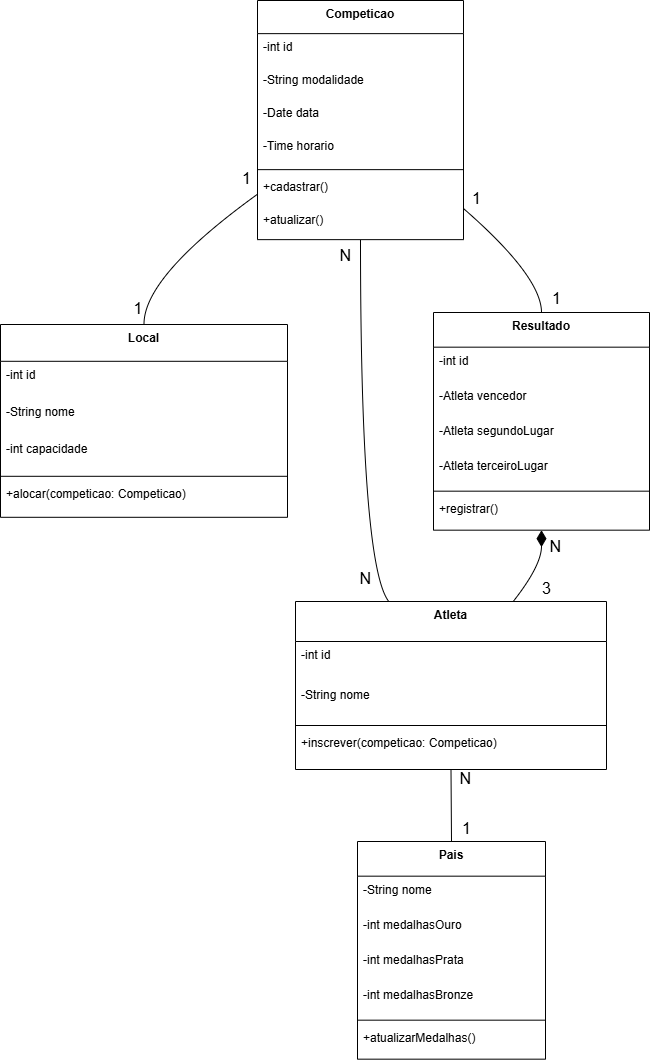

The diagram above was exported from draw.io. Its source (the exported page's mxGraphModel, read from the mxfile embedded in the PNG):
<mxGraphModel dx="1665" dy="777" grid="1" gridSize="10" guides="1" tooltips="1" connect="1" arrows="1" fold="1" page="1" pageScale="1" pageWidth="827" pageHeight="1169" math="0" shadow="0">
  <root>
    <mxCell id="0" />
    <mxCell id="1" parent="0" />
    <mxCell id="2" value="Competicao" style="swimlane;fontStyle=1;align=center;verticalAlign=top;childLayout=stackLayout;horizontal=1;startSize=33.142857142857146;horizontalStack=0;resizeParent=1;resizeParentMax=0;resizeLast=0;collapsible=0;marginBottom=0;" parent="1" vertex="1">
      <mxGeometry x="265" y="8" width="206" height="239.14285714285714" as="geometry" />
    </mxCell>
    <mxCell id="3" value="-int id" style="text;strokeColor=none;fillColor=none;align=left;verticalAlign=top;spacingLeft=4;spacingRight=4;overflow=hidden;rotatable=0;points=[[0,0.5],[1,0.5]];portConstraint=eastwest;" parent="2" vertex="1">
      <mxGeometry y="33.142857142857146" width="206" height="33" as="geometry" />
    </mxCell>
    <mxCell id="4" value="-String modalidade" style="text;strokeColor=none;fillColor=none;align=left;verticalAlign=top;spacingLeft=4;spacingRight=4;overflow=hidden;rotatable=0;points=[[0,0.5],[1,0.5]];portConstraint=eastwest;" parent="2" vertex="1">
      <mxGeometry y="66.14285714285714" width="206" height="33" as="geometry" />
    </mxCell>
    <mxCell id="5" value="-Date data" style="text;strokeColor=none;fillColor=none;align=left;verticalAlign=top;spacingLeft=4;spacingRight=4;overflow=hidden;rotatable=0;points=[[0,0.5],[1,0.5]];portConstraint=eastwest;" parent="2" vertex="1">
      <mxGeometry y="99.14285714285714" width="206" height="33" as="geometry" />
    </mxCell>
    <mxCell id="6" value="-Time horario" style="text;strokeColor=none;fillColor=none;align=left;verticalAlign=top;spacingLeft=4;spacingRight=4;overflow=hidden;rotatable=0;points=[[0,0.5],[1,0.5]];portConstraint=eastwest;" parent="2" vertex="1">
      <mxGeometry y="132.14285714285714" width="206" height="33" as="geometry" />
    </mxCell>
    <mxCell id="7" style="line;strokeWidth=1;fillColor=none;align=left;verticalAlign=middle;spacingTop=-1;spacingLeft=3;spacingRight=3;rotatable=0;labelPosition=right;points=[];portConstraint=eastwest;strokeColor=inherit;" parent="2" vertex="1">
      <mxGeometry y="165.14285714285714" width="206" height="8" as="geometry" />
    </mxCell>
    <mxCell id="8" value="+cadastrar()" style="text;strokeColor=none;fillColor=none;align=left;verticalAlign=top;spacingLeft=4;spacingRight=4;overflow=hidden;rotatable=0;points=[[0,0.5],[1,0.5]];portConstraint=eastwest;" parent="2" vertex="1">
      <mxGeometry y="173.14285714285714" width="206" height="33" as="geometry" />
    </mxCell>
    <mxCell id="9" value="+atualizar()" style="text;strokeColor=none;fillColor=none;align=left;verticalAlign=top;spacingLeft=4;spacingRight=4;overflow=hidden;rotatable=0;points=[[0,0.5],[1,0.5]];portConstraint=eastwest;" parent="2" vertex="1">
      <mxGeometry y="206.14285714285714" width="206" height="33" as="geometry" />
    </mxCell>
    <mxCell id="10" value="Atleta" style="swimlane;fontStyle=1;align=center;verticalAlign=top;childLayout=stackLayout;horizontal=1;startSize=40;horizontalStack=0;resizeParent=1;resizeParentMax=0;resizeLast=0;collapsible=0;marginBottom=0;" parent="1" vertex="1">
      <mxGeometry x="303" y="609" width="311" height="168" as="geometry" />
    </mxCell>
    <mxCell id="11" value="-int id" style="text;strokeColor=none;fillColor=none;align=left;verticalAlign=top;spacingLeft=4;spacingRight=4;overflow=hidden;rotatable=0;points=[[0,0.5],[1,0.5]];portConstraint=eastwest;" parent="10" vertex="1">
      <mxGeometry y="40" width="311" height="40" as="geometry" />
    </mxCell>
    <mxCell id="12" value="-String nome" style="text;strokeColor=none;fillColor=none;align=left;verticalAlign=top;spacingLeft=4;spacingRight=4;overflow=hidden;rotatable=0;points=[[0,0.5],[1,0.5]];portConstraint=eastwest;" parent="10" vertex="1">
      <mxGeometry y="80" width="311" height="40" as="geometry" />
    </mxCell>
    <mxCell id="13" style="line;strokeWidth=1;fillColor=none;align=left;verticalAlign=middle;spacingTop=-1;spacingLeft=3;spacingRight=3;rotatable=0;labelPosition=right;points=[];portConstraint=eastwest;strokeColor=inherit;" parent="10" vertex="1">
      <mxGeometry y="120" width="311" height="8" as="geometry" />
    </mxCell>
    <mxCell id="14" value="+inscrever(competicao: Competicao)" style="text;strokeColor=none;fillColor=none;align=left;verticalAlign=top;spacingLeft=4;spacingRight=4;overflow=hidden;rotatable=0;points=[[0,0.5],[1,0.5]];portConstraint=eastwest;" parent="10" vertex="1">
      <mxGeometry y="128" width="311" height="40" as="geometry" />
    </mxCell>
    <mxCell id="15" value="Local" style="swimlane;fontStyle=1;align=center;verticalAlign=top;childLayout=stackLayout;horizontal=1;startSize=36.8;horizontalStack=0;resizeParent=1;resizeParentMax=0;resizeLast=0;collapsible=0;marginBottom=0;" parent="1" vertex="1">
      <mxGeometry x="8" y="332" width="287" height="192.8" as="geometry" />
    </mxCell>
    <mxCell id="16" value="-int id" style="text;strokeColor=none;fillColor=none;align=left;verticalAlign=top;spacingLeft=4;spacingRight=4;overflow=hidden;rotatable=0;points=[[0,0.5],[1,0.5]];portConstraint=eastwest;" parent="15" vertex="1">
      <mxGeometry y="36.8" width="287" height="37" as="geometry" />
    </mxCell>
    <mxCell id="17" value="-String nome" style="text;strokeColor=none;fillColor=none;align=left;verticalAlign=top;spacingLeft=4;spacingRight=4;overflow=hidden;rotatable=0;points=[[0,0.5],[1,0.5]];portConstraint=eastwest;" parent="15" vertex="1">
      <mxGeometry y="73.8" width="287" height="37" as="geometry" />
    </mxCell>
    <mxCell id="18" value="-int capacidade" style="text;strokeColor=none;fillColor=none;align=left;verticalAlign=top;spacingLeft=4;spacingRight=4;overflow=hidden;rotatable=0;points=[[0,0.5],[1,0.5]];portConstraint=eastwest;" parent="15" vertex="1">
      <mxGeometry y="110.8" width="287" height="37" as="geometry" />
    </mxCell>
    <mxCell id="19" style="line;strokeWidth=1;fillColor=none;align=left;verticalAlign=middle;spacingTop=-1;spacingLeft=3;spacingRight=3;rotatable=0;labelPosition=right;points=[];portConstraint=eastwest;strokeColor=inherit;" parent="15" vertex="1">
      <mxGeometry y="147.8" width="287" height="8" as="geometry" />
    </mxCell>
    <mxCell id="20" value="+alocar(competicao: Competicao)" style="text;strokeColor=none;fillColor=none;align=left;verticalAlign=top;spacingLeft=4;spacingRight=4;overflow=hidden;rotatable=0;points=[[0,0.5],[1,0.5]];portConstraint=eastwest;" parent="15" vertex="1">
      <mxGeometry y="155.8" width="287" height="37" as="geometry" />
    </mxCell>
    <mxCell id="21" value="Resultado" style="swimlane;fontStyle=1;align=center;verticalAlign=top;childLayout=stackLayout;horizontal=1;startSize=34.666666666666664;horizontalStack=0;resizeParent=1;resizeParentMax=0;resizeLast=0;collapsible=0;marginBottom=0;" parent="1" vertex="1">
      <mxGeometry x="441" y="320" width="216" height="217.66666666666666" as="geometry" />
    </mxCell>
    <mxCell id="22" value="-int id" style="text;strokeColor=none;fillColor=none;align=left;verticalAlign=top;spacingLeft=4;spacingRight=4;overflow=hidden;rotatable=0;points=[[0,0.5],[1,0.5]];portConstraint=eastwest;" parent="21" vertex="1">
      <mxGeometry y="34.666666666666664" width="216" height="35" as="geometry" />
    </mxCell>
    <mxCell id="23" value="-Atleta vencedor" style="text;strokeColor=none;fillColor=none;align=left;verticalAlign=top;spacingLeft=4;spacingRight=4;overflow=hidden;rotatable=0;points=[[0,0.5],[1,0.5]];portConstraint=eastwest;" parent="21" vertex="1">
      <mxGeometry y="69.66666666666666" width="216" height="35" as="geometry" />
    </mxCell>
    <mxCell id="24" value="-Atleta segundoLugar" style="text;strokeColor=none;fillColor=none;align=left;verticalAlign=top;spacingLeft=4;spacingRight=4;overflow=hidden;rotatable=0;points=[[0,0.5],[1,0.5]];portConstraint=eastwest;" parent="21" vertex="1">
      <mxGeometry y="104.66666666666666" width="216" height="35" as="geometry" />
    </mxCell>
    <mxCell id="25" value="-Atleta terceiroLugar" style="text;strokeColor=none;fillColor=none;align=left;verticalAlign=top;spacingLeft=4;spacingRight=4;overflow=hidden;rotatable=0;points=[[0,0.5],[1,0.5]];portConstraint=eastwest;" parent="21" vertex="1">
      <mxGeometry y="139.66666666666666" width="216" height="35" as="geometry" />
    </mxCell>
    <mxCell id="26" style="line;strokeWidth=1;fillColor=none;align=left;verticalAlign=middle;spacingTop=-1;spacingLeft=3;spacingRight=3;rotatable=0;labelPosition=right;points=[];portConstraint=eastwest;strokeColor=inherit;" parent="21" vertex="1">
      <mxGeometry y="174.66666666666666" width="216" height="8" as="geometry" />
    </mxCell>
    <mxCell id="27" value="+registrar()" style="text;strokeColor=none;fillColor=none;align=left;verticalAlign=top;spacingLeft=4;spacingRight=4;overflow=hidden;rotatable=0;points=[[0,0.5],[1,0.5]];portConstraint=eastwest;" parent="21" vertex="1">
      <mxGeometry y="182.66666666666666" width="216" height="35" as="geometry" />
    </mxCell>
    <mxCell id="28" value="Pais" style="swimlane;fontStyle=1;align=center;verticalAlign=top;childLayout=stackLayout;horizontal=1;startSize=34.666666666666664;horizontalStack=0;resizeParent=1;resizeParentMax=0;resizeLast=0;collapsible=0;marginBottom=0;" parent="1" vertex="1">
      <mxGeometry x="365" y="849" width="188" height="217.66666666666666" as="geometry" />
    </mxCell>
    <mxCell id="29" value="-String nome" style="text;strokeColor=none;fillColor=none;align=left;verticalAlign=top;spacingLeft=4;spacingRight=4;overflow=hidden;rotatable=0;points=[[0,0.5],[1,0.5]];portConstraint=eastwest;" parent="28" vertex="1">
      <mxGeometry y="34.666666666666664" width="188" height="35" as="geometry" />
    </mxCell>
    <mxCell id="30" value="-int medalhasOuro" style="text;strokeColor=none;fillColor=none;align=left;verticalAlign=top;spacingLeft=4;spacingRight=4;overflow=hidden;rotatable=0;points=[[0,0.5],[1,0.5]];portConstraint=eastwest;" parent="28" vertex="1">
      <mxGeometry y="69.66666666666666" width="188" height="35" as="geometry" />
    </mxCell>
    <mxCell id="31" value="-int medalhasPrata" style="text;strokeColor=none;fillColor=none;align=left;verticalAlign=top;spacingLeft=4;spacingRight=4;overflow=hidden;rotatable=0;points=[[0,0.5],[1,0.5]];portConstraint=eastwest;" parent="28" vertex="1">
      <mxGeometry y="104.66666666666666" width="188" height="35" as="geometry" />
    </mxCell>
    <mxCell id="32" value="-int medalhasBronze" style="text;strokeColor=none;fillColor=none;align=left;verticalAlign=top;spacingLeft=4;spacingRight=4;overflow=hidden;rotatable=0;points=[[0,0.5],[1,0.5]];portConstraint=eastwest;" parent="28" vertex="1">
      <mxGeometry y="139.66666666666666" width="188" height="35" as="geometry" />
    </mxCell>
    <mxCell id="33" style="line;strokeWidth=1;fillColor=none;align=left;verticalAlign=middle;spacingTop=-1;spacingLeft=3;spacingRight=3;rotatable=0;labelPosition=right;points=[];portConstraint=eastwest;strokeColor=inherit;" parent="28" vertex="1">
      <mxGeometry y="174.66666666666666" width="188" height="8" as="geometry" />
    </mxCell>
    <mxCell id="34" value="+atualizarMedalhas()" style="text;strokeColor=none;fillColor=none;align=left;verticalAlign=top;spacingLeft=4;spacingRight=4;overflow=hidden;rotatable=0;points=[[0,0.5],[1,0.5]];portConstraint=eastwest;" parent="28" vertex="1">
      <mxGeometry y="182.66666666666666" width="188" height="35" as="geometry" />
    </mxCell>
    <mxCell id="35" value="" style="curved=1;startArrow=none;endArrow=none;exitX=0.5;exitY=1;entryX=0.3;entryY=0;" parent="1" source="2" target="10" edge="1">
      <mxGeometry relative="1" as="geometry">
        <Array as="points">
          <mxPoint x="368" y="573" />
        </Array>
      </mxGeometry>
    </mxCell>
    <mxCell id="38" value="" style="curved=1;startArrow=none;endArrow=none;exitX=0;exitY=0.81;entryX=0.5;entryY=0;" parent="1" source="2" target="15" edge="1">
      <mxGeometry relative="1" as="geometry">
        <Array as="points">
          <mxPoint x="151" y="284" />
        </Array>
      </mxGeometry>
    </mxCell>
    <mxCell id="41" value="" style="curved=1;startArrow=none;endArrow=none;exitX=1;exitY=0.87;entryX=0.5;entryY=0;" parent="1" source="2" target="21" edge="1">
      <mxGeometry relative="1" as="geometry">
        <Array as="points">
          <mxPoint x="549" y="284" />
        </Array>
      </mxGeometry>
    </mxCell>
    <mxCell id="42" value="1" style="edgeLabel;resizable=0;labelBackgroundColor=none;fontSize=16;align=right;verticalAlign=top;" parent="41" vertex="1">
      <mxGeometry x="-1" relative="1" as="geometry">
        <mxPoint x="19" y="-26" as="offset" />
      </mxGeometry>
    </mxCell>
    <mxCell id="44" value="" style="curved=1;startArrow=none;endArrow=none;exitX=0.5;exitY=1;entryX=0.5;entryY=0;" parent="1" source="10" target="28" edge="1">
      <mxGeometry x="-0.0097" relative="1" as="geometry">
        <Array as="points" />
        <mxPoint as="offset" />
      </mxGeometry>
    </mxCell>
    <mxCell id="47" value="" style="curved=1;startArrow=diamondThin;startSize=14;startFill=1;endArrow=none;exitX=0.5;exitY=1;entryX=0.7;entryY=0;" parent="1" source="21" target="10" edge="1">
      <mxGeometry x="0.0083" relative="1" as="geometry">
        <Array as="points">
          <mxPoint x="549" y="573" />
        </Array>
        <mxPoint as="offset" />
      </mxGeometry>
    </mxCell>
    <mxCell id="56HfyQXQzzqufC7JFuM_-49" value="1" style="edgeLabel;resizable=0;labelBackgroundColor=none;fontSize=16;align=right;verticalAlign=top;" vertex="1" parent="1">
      <mxGeometry x="570" y="290" as="geometry" />
    </mxCell>
    <mxCell id="56HfyQXQzzqufC7JFuM_-52" value="1" style="edgeLabel;resizable=0;labelBackgroundColor=none;fontSize=16;align=right;verticalAlign=top;" vertex="1" parent="1">
      <mxGeometry x="260" y="170" as="geometry" />
    </mxCell>
    <mxCell id="56HfyQXQzzqufC7JFuM_-54" value="1" style="edgeLabel;resizable=0;labelBackgroundColor=none;fontSize=16;align=right;verticalAlign=top;" vertex="1" parent="1">
      <mxGeometry x="151.5" y="300" as="geometry" />
    </mxCell>
    <mxCell id="56HfyQXQzzqufC7JFuM_-57" value="N" style="edgeLabel;resizable=0;labelBackgroundColor=none;fontSize=16;align=right;verticalAlign=top;" vertex="1" parent="1">
      <mxGeometry x="360" y="247.14" as="geometry" />
    </mxCell>
    <mxCell id="56HfyQXQzzqufC7JFuM_-58" value="N" style="edgeLabel;resizable=0;labelBackgroundColor=none;fontSize=16;align=right;verticalAlign=top;" vertex="1" parent="1">
      <mxGeometry x="380" y="570" as="geometry" />
    </mxCell>
    <mxCell id="56HfyQXQzzqufC7JFuM_-69" value="1" style="edgeLabel;resizable=0;labelBackgroundColor=none;fontSize=16;align=right;verticalAlign=top;" vertex="1" parent="1">
      <mxGeometry x="480" y="820" as="geometry" />
    </mxCell>
    <mxCell id="56HfyQXQzzqufC7JFuM_-74" value="N" style="edgeLabel;resizable=0;labelBackgroundColor=none;fontSize=16;align=right;verticalAlign=top;" vertex="1" parent="1">
      <mxGeometry x="480" y="770" as="geometry" />
    </mxCell>
    <mxCell id="56HfyQXQzzqufC7JFuM_-79" value="N" style="edgeLabel;resizable=0;labelBackgroundColor=none;fontSize=16;align=right;verticalAlign=top;" vertex="1" parent="1">
      <mxGeometry x="570" y="537.67" as="geometry" />
    </mxCell>
    <mxCell id="56HfyQXQzzqufC7JFuM_-81" value="3" style="edgeLabel;resizable=0;labelBackgroundColor=none;fontSize=16;align=right;verticalAlign=top;" vertex="1" parent="1">
      <mxGeometry x="560" y="580" as="geometry" />
    </mxCell>
  </root>
</mxGraphModel>